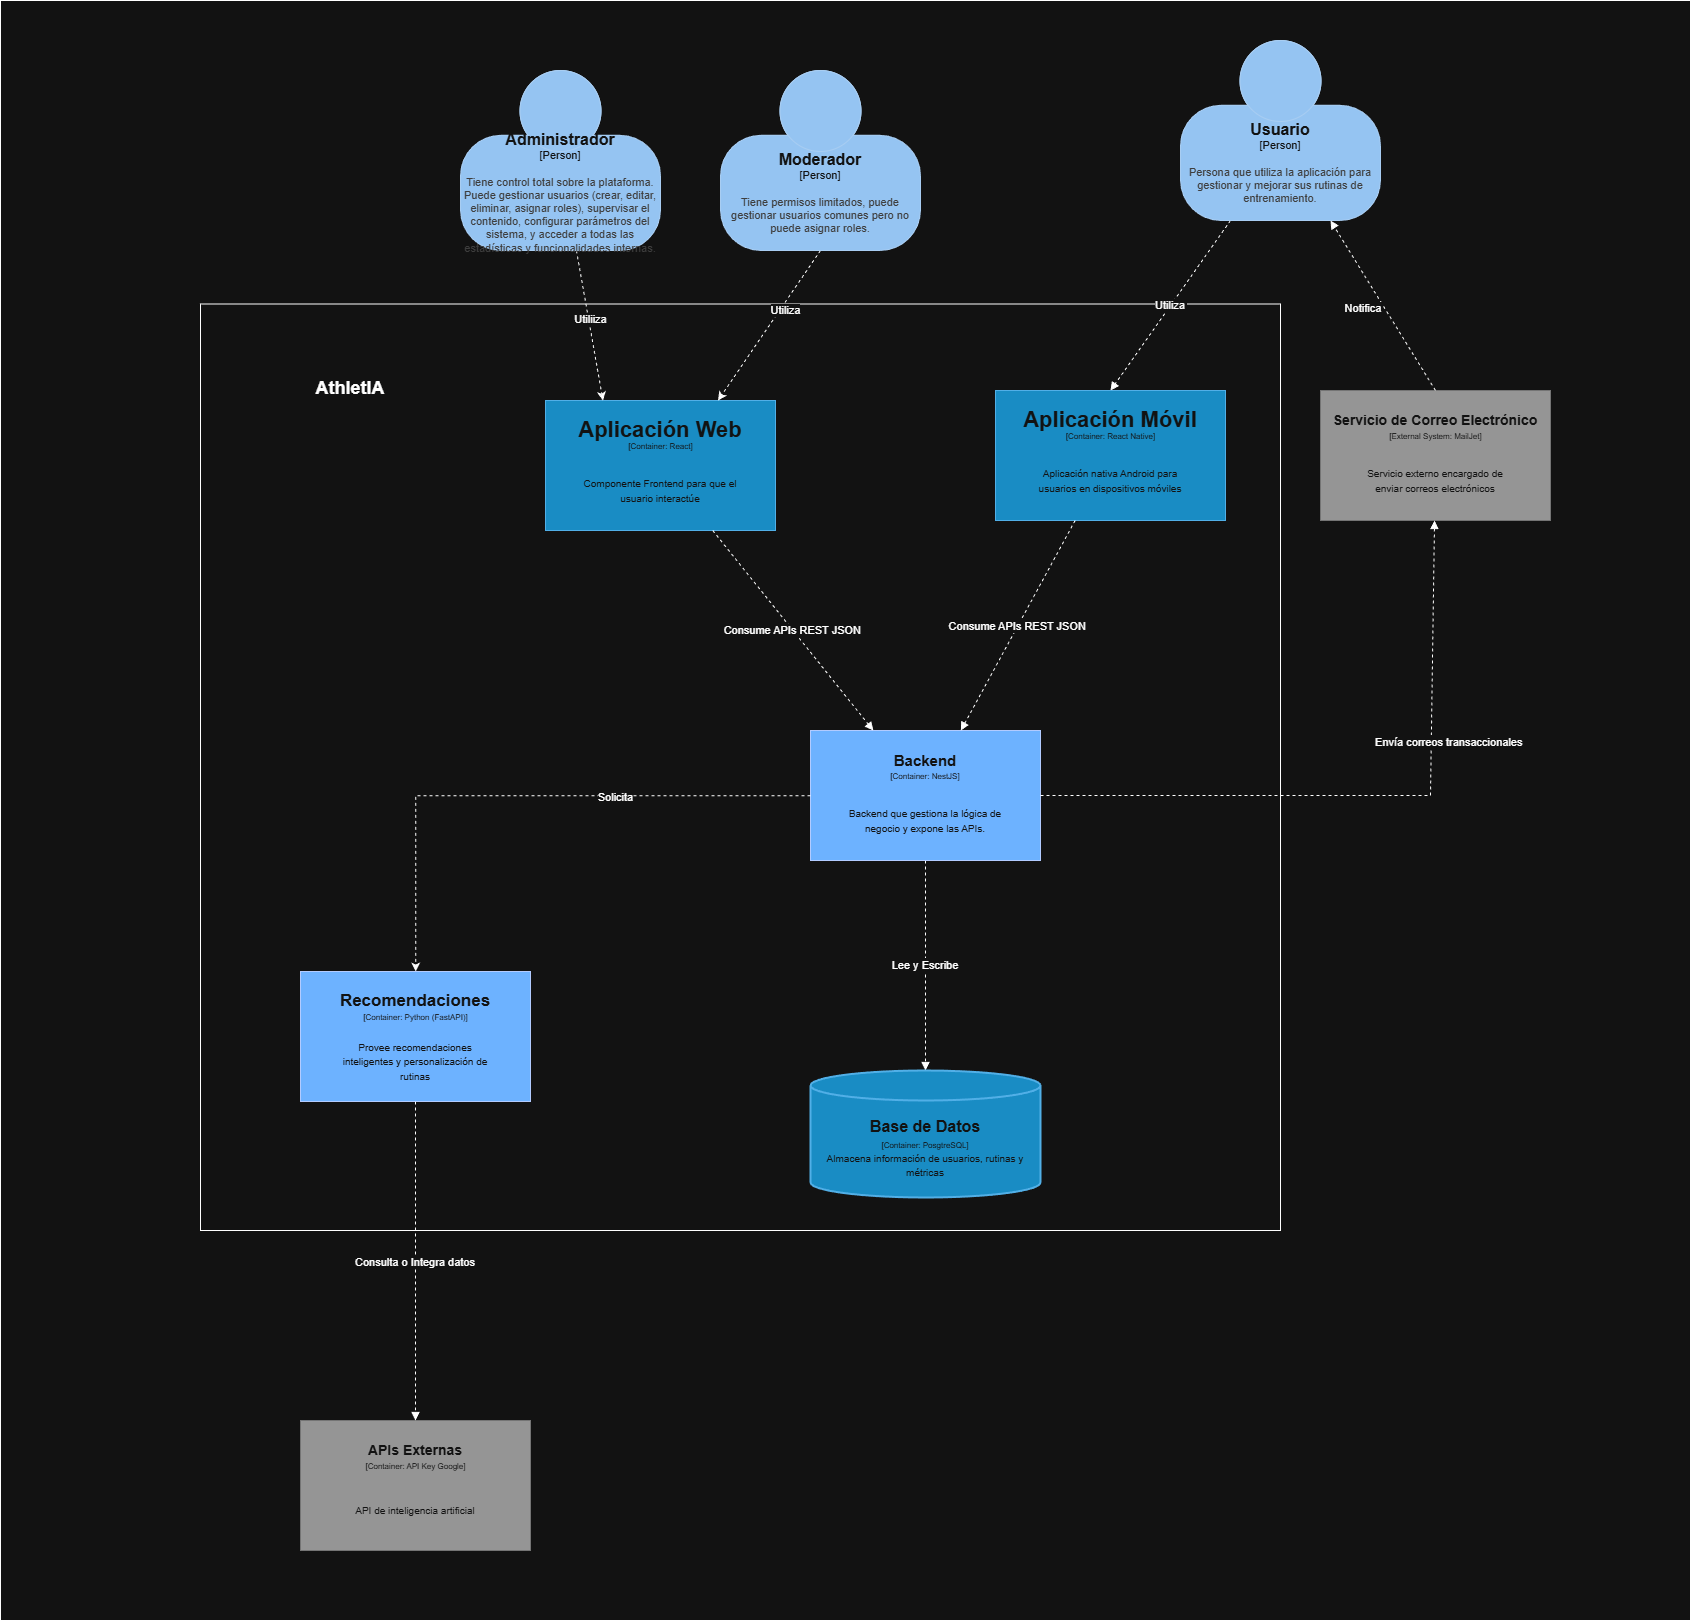

The diagram above was exported from draw.io. Its source (the exported page's mxGraphModel, read from the mxfile embedded in the PNG):
<mxGraphModel dx="3488" dy="1748" grid="1" gridSize="10" guides="1" tooltips="1" connect="1" arrows="1" fold="1" page="1" pageScale="1" pageWidth="1169" pageHeight="827" math="0" shadow="0">
  <root>
    <mxCell id="0" />
    <mxCell id="1" parent="0" />
    <mxCell id="09jFcK9SD9hmYb3nQCCP-1" parent="1" style="rounded=0;whiteSpace=wrap;html=1;" value="" vertex="1">
      <mxGeometry height="1620" width="1690" x="40" y="270" as="geometry" />
    </mxCell>
    <mxCell id="09jFcK9SD9hmYb3nQCCP-3" parent="1" style="rounded=0;whiteSpace=wrap;html=1;" value="" vertex="1">
      <mxGeometry height="926.5" width="1080" x="240" y="573.5" as="geometry" />
    </mxCell>
    <mxCell id="09jFcK9SD9hmYb3nQCCP-4" parent="1" style="text;html=1;align=center;verticalAlign=middle;whiteSpace=wrap;rounded=0;" value="&lt;b&gt;&lt;font style=&quot;font-size: 18px;&quot;&gt;AthletIA&lt;/font&gt;&lt;/b&gt;" vertex="1">
      <mxGeometry height="55" width="140" x="320" y="630" as="geometry" />
    </mxCell>
    <mxCell id="09jFcK9SD9hmYb3nQCCP-74" edge="1" parent="1" source="09jFcK9SD9hmYb3nQCCP-119" style="startArrow=none;endArrow=block;rounded=0;dashed=1;exitX=0.25;exitY=1;exitDx=0;exitDy=0;exitPerimeter=0;entryX=0.5;entryY=0;entryDx=0;entryDy=0;" target="09jFcK9SD9hmYb3nQCCP-82" value="Utiliza">
      <mxGeometry relative="1" as="geometry" />
    </mxCell>
    <mxCell id="09jFcK9SD9hmYb3nQCCP-75" edge="1" parent="1" source="09jFcK9SD9hmYb3nQCCP-87" style="startArrow=none;endArrow=block;rounded=0;dashed=1;" target="3cuQkiR06nYWsCv6-LRr-31" value="Lee y Escribe">
      <mxGeometry relative="1" as="geometry">
        <mxPoint x="1020" y="968" as="sourcePoint" />
        <mxPoint x="890" y="1340" as="targetPoint" />
      </mxGeometry>
    </mxCell>
    <mxCell id="09jFcK9SD9hmYb3nQCCP-76" connectable="0" parent="1" style="group" value="" vertex="1">
      <mxGeometry height="130" width="230" x="585" y="670" as="geometry" />
    </mxCell>
    <mxCell id="09jFcK9SD9hmYb3nQCCP-77" parent="09jFcK9SD9hmYb3nQCCP-76" style="rounded=0;whiteSpace=wrap;html=1;fillColor=#1ba1e2;fontColor=#ffffff;strokeColor=#006EAF;" value="" vertex="1">
      <mxGeometry height="130" width="230" as="geometry" />
    </mxCell>
    <mxCell id="09jFcK9SD9hmYb3nQCCP-78" parent="09jFcK9SD9hmYb3nQCCP-76" style="text;html=1;align=center;verticalAlign=middle;whiteSpace=wrap;rounded=0;fontColor=#FFFFFF;" value="&lt;font style=&quot;font-size: 22px;&quot;&gt;&lt;b&gt;Aplicación Web&lt;/b&gt;&lt;/font&gt;" vertex="1">
      <mxGeometry height="20" width="210" x="10" y="20" as="geometry" />
    </mxCell>
    <mxCell id="09jFcK9SD9hmYb3nQCCP-79" parent="09jFcK9SD9hmYb3nQCCP-76" style="text;html=1;align=center;verticalAlign=middle;whiteSpace=wrap;rounded=0;fontColor=#FFFFFF;" value="&lt;span style=&quot;font-size: 8px;&quot;&gt;[Container: React]&lt;/span&gt;" vertex="1">
      <mxGeometry height="10" width="125" x="52.5" y="40" as="geometry" />
    </mxCell>
    <mxCell id="09jFcK9SD9hmYb3nQCCP-80" parent="09jFcK9SD9hmYb3nQCCP-76" style="text;html=1;align=center;verticalAlign=middle;whiteSpace=wrap;rounded=0;fontColor=#FFFFFF;" value="&lt;font style=&quot;font-size: 10px;&quot;&gt;Componente Frontend para que el usuario interactúe&lt;/font&gt;" vertex="1">
      <mxGeometry height="60" width="157.5" x="36.25" y="60" as="geometry" />
    </mxCell>
    <mxCell id="09jFcK9SD9hmYb3nQCCP-81" connectable="0" parent="1" style="group" value="" vertex="1">
      <mxGeometry height="130" width="230" x="1035" y="660" as="geometry" />
    </mxCell>
    <mxCell id="09jFcK9SD9hmYb3nQCCP-82" parent="09jFcK9SD9hmYb3nQCCP-81" style="rounded=0;whiteSpace=wrap;html=1;fillColor=#1ba1e2;fontColor=#ffffff;strokeColor=#006EAF;" value="" vertex="1">
      <mxGeometry height="130" width="230" as="geometry" />
    </mxCell>
    <mxCell id="09jFcK9SD9hmYb3nQCCP-83" parent="09jFcK9SD9hmYb3nQCCP-81" style="text;html=1;align=center;verticalAlign=middle;whiteSpace=wrap;rounded=0;fontColor=#FFFFFF;" value="&lt;font style=&quot;font-size: 22px;&quot;&gt;&lt;b&gt;Aplicación Móvil&lt;/b&gt;&lt;/font&gt;" vertex="1">
      <mxGeometry height="20" width="210" x="10" y="20" as="geometry" />
    </mxCell>
    <mxCell id="09jFcK9SD9hmYb3nQCCP-84" parent="09jFcK9SD9hmYb3nQCCP-81" style="text;html=1;align=center;verticalAlign=middle;whiteSpace=wrap;rounded=0;fontColor=#FFFFFF;" value="&lt;span style=&quot;font-size: 8px;&quot;&gt;[Container: React Native]&lt;/span&gt;" vertex="1">
      <mxGeometry height="10" width="125" x="52.5" y="40" as="geometry" />
    </mxCell>
    <mxCell id="09jFcK9SD9hmYb3nQCCP-85" parent="09jFcK9SD9hmYb3nQCCP-81" style="text;html=1;align=center;verticalAlign=middle;whiteSpace=wrap;rounded=0;fontColor=#FFFFFF;" value="&lt;font style=&quot;font-size: 10px;&quot;&gt;Aplicación nativa Android para usuarios en dispositivos móviles&lt;/font&gt;" vertex="1">
      <mxGeometry height="60" width="157.5" x="36.25" y="60" as="geometry" />
    </mxCell>
    <mxCell id="09jFcK9SD9hmYb3nQCCP-86" connectable="0" parent="1" style="group;fillColor=#0050ef;fontColor=#ffffff;strokeColor=#001DBC;" value="" vertex="1">
      <mxGeometry height="130" width="230" x="850" y="1000" as="geometry" />
    </mxCell>
    <mxCell id="09jFcK9SD9hmYb3nQCCP-87" parent="09jFcK9SD9hmYb3nQCCP-86" style="rounded=0;whiteSpace=wrap;html=1;fillColor=#0050ef;fontColor=#ffffff;strokeColor=#001DBC;" value="" vertex="1">
      <mxGeometry height="130" width="230" as="geometry" />
    </mxCell>
    <mxCell id="09jFcK9SD9hmYb3nQCCP-88" parent="09jFcK9SD9hmYb3nQCCP-86" style="text;html=1;align=center;verticalAlign=middle;whiteSpace=wrap;rounded=0;fontColor=#FFFFFF;" value="&lt;font style=&quot;font-size: 15px;&quot;&gt;&lt;b style=&quot;&quot;&gt;Backend&lt;/b&gt;&lt;/font&gt;" vertex="1">
      <mxGeometry height="20" width="210" x="10" y="20" as="geometry" />
    </mxCell>
    <mxCell id="09jFcK9SD9hmYb3nQCCP-89" parent="09jFcK9SD9hmYb3nQCCP-86" style="text;html=1;align=center;verticalAlign=middle;whiteSpace=wrap;rounded=0;fontColor=#FFFFFF;" value="&lt;font style=&quot;font-size: 8px;&quot;&gt;[Container: NestJS]&lt;/font&gt;" vertex="1">
      <mxGeometry height="10" width="147.5" x="41.25" y="40" as="geometry" />
    </mxCell>
    <mxCell id="09jFcK9SD9hmYb3nQCCP-90" parent="09jFcK9SD9hmYb3nQCCP-86" style="text;html=1;align=center;verticalAlign=middle;whiteSpace=wrap;rounded=0;fontColor=#FFFFFF;" value="&lt;font style=&quot;font-size: 10px;&quot;&gt;Backend que gestiona la lógica de negocio y expone las APIs.&lt;/font&gt;" vertex="1">
      <mxGeometry height="60" width="157.5" x="36.25" y="60" as="geometry" />
    </mxCell>
    <mxCell id="09jFcK9SD9hmYb3nQCCP-91" edge="1" parent="1" source="09jFcK9SD9hmYb3nQCCP-77" style="startArrow=none;endArrow=block;rounded=0;dashed=1;" target="09jFcK9SD9hmYb3nQCCP-87" value="Consume APIs REST JSON">
      <mxGeometry relative="1" as="geometry">
        <mxPoint x="995" y="768.9999999999998" as="sourcePoint" />
        <mxPoint x="896.2200000000003" y="921.5599999999997" as="targetPoint" />
      </mxGeometry>
    </mxCell>
    <mxCell id="09jFcK9SD9hmYb3nQCCP-92" edge="1" parent="1" source="09jFcK9SD9hmYb3nQCCP-82" style="startArrow=none;endArrow=block;rounded=0;dashed=1;" target="09jFcK9SD9hmYb3nQCCP-87" value="Consume APIs REST JSON">
      <mxGeometry relative="1" as="geometry">
        <mxPoint x="1026.25" y="919.9999999999998" as="targetPoint" />
      </mxGeometry>
    </mxCell>
    <mxCell id="09jFcK9SD9hmYb3nQCCP-93" connectable="0" parent="1" style="group;fillColor=#0050ef;fontColor=#ffffff;strokeColor=#001DBC;" value="" vertex="1">
      <mxGeometry height="130" width="230" x="340" y="1241" as="geometry" />
    </mxCell>
    <mxCell id="09jFcK9SD9hmYb3nQCCP-94" parent="09jFcK9SD9hmYb3nQCCP-93" style="rounded=0;whiteSpace=wrap;html=1;fillColor=#0050ef;fontColor=#ffffff;strokeColor=#001DBC;" value="" vertex="1">
      <mxGeometry height="130" width="230" as="geometry" />
    </mxCell>
    <mxCell id="09jFcK9SD9hmYb3nQCCP-95" parent="09jFcK9SD9hmYb3nQCCP-93" style="text;html=1;align=center;verticalAlign=middle;whiteSpace=wrap;rounded=0;fontColor=#FFFFFF;" value="&lt;font style=&quot;font-size: 17px;&quot;&gt;&lt;b style=&quot;&quot;&gt;Recomendaciones&lt;/b&gt;&lt;/font&gt;" vertex="1">
      <mxGeometry height="20" width="210" x="10" y="20" as="geometry" />
    </mxCell>
    <mxCell id="09jFcK9SD9hmYb3nQCCP-96" parent="09jFcK9SD9hmYb3nQCCP-93" style="text;html=1;align=center;verticalAlign=middle;whiteSpace=wrap;rounded=0;fontColor=#FFFFFF;" value="&lt;font style=&quot;font-size: 8px;&quot;&gt;[Container: Python (FastAPI)]&lt;/font&gt;" vertex="1">
      <mxGeometry height="10" width="125" x="52.5" y="40" as="geometry" />
    </mxCell>
    <mxCell id="09jFcK9SD9hmYb3nQCCP-97" parent="09jFcK9SD9hmYb3nQCCP-93" style="text;html=1;align=center;verticalAlign=middle;whiteSpace=wrap;rounded=0;fontColor=#FFFFFF;" value="&lt;font style=&quot;font-size: 10px;&quot;&gt;Provee recomendaciones inteligentes y personalización de rutinas&lt;/font&gt;" vertex="1">
      <mxGeometry height="60" width="157.5" x="36.25" y="60" as="geometry" />
    </mxCell>
    <mxCell id="09jFcK9SD9hmYb3nQCCP-99" connectable="0" parent="1" style="group;fillColor=#666666;fontColor=#ffffff;strokeColor=none;" value="" vertex="1">
      <mxGeometry height="130" width="230" x="340" y="1690" as="geometry" />
    </mxCell>
    <mxCell id="09jFcK9SD9hmYb3nQCCP-100" parent="09jFcK9SD9hmYb3nQCCP-99" style="rounded=0;whiteSpace=wrap;html=1;fillColor=#666666;fontColor=#ffffff;strokeColor=none;" value="" vertex="1">
      <mxGeometry height="130" width="230" as="geometry" />
    </mxCell>
    <mxCell id="09jFcK9SD9hmYb3nQCCP-101" parent="09jFcK9SD9hmYb3nQCCP-99" style="text;html=1;align=center;verticalAlign=middle;whiteSpace=wrap;rounded=0;fontColor=#FFFFFF;fillColor=#666666;strokeColor=none;" value="&lt;font style=&quot;font-size: 14px;&quot;&gt;&lt;b style=&quot;&quot;&gt;APIs Externas&lt;/b&gt;&lt;/font&gt;" vertex="1">
      <mxGeometry height="20" width="210" x="10" y="20" as="geometry" />
    </mxCell>
    <mxCell id="09jFcK9SD9hmYb3nQCCP-102" parent="09jFcK9SD9hmYb3nQCCP-99" style="text;html=1;align=center;verticalAlign=middle;whiteSpace=wrap;rounded=0;fontColor=#FFFFFF;fillColor=#666666;strokeColor=none;" value="&lt;span style=&quot;font-size: 8px;&quot;&gt;[Container: API Key Google]&lt;/span&gt;" vertex="1">
      <mxGeometry height="10" width="125" x="52.5" y="40" as="geometry" />
    </mxCell>
    <mxCell id="09jFcK9SD9hmYb3nQCCP-103" parent="09jFcK9SD9hmYb3nQCCP-99" style="text;html=1;align=center;verticalAlign=middle;whiteSpace=wrap;rounded=0;fontColor=#FFFFFF;fillColor=#666666;strokeColor=none;" value="&lt;span style=&quot;font-size: 10px;&quot;&gt;API de inteligencia artificial&lt;/span&gt;" vertex="1">
      <mxGeometry height="60" width="157.5" x="36.25" y="60" as="geometry" />
    </mxCell>
    <mxCell id="09jFcK9SD9hmYb3nQCCP-104" edge="1" parent="1" source="09jFcK9SD9hmYb3nQCCP-94" style="startArrow=none;endArrow=block;rounded=0;dashed=1;" target="09jFcK9SD9hmYb3nQCCP-100" value="Consulta o Integra datos">
      <mxGeometry relative="1" as="geometry">
        <mxPoint x="510" y="609.5" as="sourcePoint" />
      </mxGeometry>
    </mxCell>
    <mxCell id="09jFcK9SD9hmYb3nQCCP-106" connectable="0" parent="1" style="group;fillColor=#666666;fontColor=#ffffff;strokeColor=none;" value="" vertex="1">
      <mxGeometry height="130" width="230" x="1360" y="660" as="geometry" />
    </mxCell>
    <mxCell id="09jFcK9SD9hmYb3nQCCP-107" parent="09jFcK9SD9hmYb3nQCCP-106" style="rounded=0;whiteSpace=wrap;html=1;fillColor=#666666;fontColor=#ffffff;strokeColor=none;" value="" vertex="1">
      <mxGeometry height="130" width="230" as="geometry" />
    </mxCell>
    <mxCell id="09jFcK9SD9hmYb3nQCCP-108" parent="09jFcK9SD9hmYb3nQCCP-106" style="text;html=1;align=center;verticalAlign=middle;whiteSpace=wrap;rounded=0;fontColor=#FFFFFF;fillColor=#666666;strokeColor=none;" value="&lt;font style=&quot;font-size: 14px;&quot;&gt;&lt;b style=&quot;&quot;&gt;Servicio de Correo Electrónico&lt;/b&gt;&lt;/font&gt;" vertex="1">
      <mxGeometry height="20" width="210" x="10" y="20" as="geometry" />
    </mxCell>
    <mxCell id="09jFcK9SD9hmYb3nQCCP-109" parent="09jFcK9SD9hmYb3nQCCP-106" style="text;html=1;align=center;verticalAlign=middle;whiteSpace=wrap;rounded=0;fontColor=#FFFFFF;fillColor=#666666;strokeColor=none;" value="&lt;font style=&quot;font-size: 8px;&quot;&gt;[External System: MailJet]&lt;/font&gt;" vertex="1">
      <mxGeometry height="10" width="125" x="52.5" y="40" as="geometry" />
    </mxCell>
    <mxCell id="09jFcK9SD9hmYb3nQCCP-110" parent="09jFcK9SD9hmYb3nQCCP-106" style="text;html=1;align=center;verticalAlign=middle;whiteSpace=wrap;rounded=0;fontColor=#FFFFFF;fillColor=#666666;strokeColor=none;" value="&lt;font style=&quot;font-size: 10px;&quot;&gt;Servicio externo encargado de enviar correos electrónicos&lt;/font&gt;" vertex="1">
      <mxGeometry height="60" width="157.5" x="36.25" y="60" as="geometry" />
    </mxCell>
    <mxCell id="09jFcK9SD9hmYb3nQCCP-111" edge="1" parent="1" source="09jFcK9SD9hmYb3nQCCP-87" style="startArrow=none;endArrow=block;rounded=0;dashed=1;exitX=1;exitY=0.5;exitDx=0;exitDy=0;" target="09jFcK9SD9hmYb3nQCCP-107" value="Envía correos transaccionales">
      <mxGeometry relative="1" x="0.3363" y="-18" as="geometry">
        <mxPoint as="offset" />
        <Array as="points">
          <mxPoint x="1470" y="1065" />
        </Array>
        <mxPoint x="1383" y="860" as="sourcePoint" />
        <mxPoint x="1320" y="940" as="targetPoint" />
      </mxGeometry>
    </mxCell>
    <mxCell id="09jFcK9SD9hmYb3nQCCP-112" edge="1" parent="1" source="09jFcK9SD9hmYb3nQCCP-107" style="startArrow=none;endArrow=block;rounded=0;dashed=1;entryX=0.75;entryY=1;entryDx=0;entryDy=0;entryPerimeter=0;exitX=0.5;exitY=0;exitDx=0;exitDy=0;" target="09jFcK9SD9hmYb3nQCCP-119" value="Notifica">
      <mxGeometry relative="1" x="0.072" y="18" as="geometry">
        <mxPoint as="offset" />
        <mxPoint x="1510" y="540" as="sourcePoint" />
        <mxPoint x="1565" y="622" as="targetPoint" />
      </mxGeometry>
    </mxCell>
    <mxCell id="09jFcK9SD9hmYb3nQCCP-113" edge="1" parent="1" source="09jFcK9SD9hmYb3nQCCP-117" style="rounded=0;orthogonalLoop=1;jettySize=auto;html=1;dashed=1;entryX=0.25;entryY=0;entryDx=0;entryDy=0;" target="09jFcK9SD9hmYb3nQCCP-77">
      <mxGeometry relative="1" as="geometry" />
    </mxCell>
    <mxCell id="09jFcK9SD9hmYb3nQCCP-114" connectable="0" parent="09jFcK9SD9hmYb3nQCCP-113" style="edgeLabel;html=1;align=center;verticalAlign=middle;resizable=0;points=[];" value="Utiliiza" vertex="1">
      <mxGeometry relative="1" x="-0.0862" y="1" as="geometry">
        <mxPoint x="-1" as="offset" />
      </mxGeometry>
    </mxCell>
    <mxCell id="09jFcK9SD9hmYb3nQCCP-115" edge="1" parent="1" source="09jFcK9SD9hmYb3nQCCP-118" style="rounded=0;orthogonalLoop=1;jettySize=auto;html=1;dashed=1;entryX=0.75;entryY=0;entryDx=0;entryDy=0;exitX=0.5;exitY=1;exitDx=0;exitDy=0;exitPerimeter=0;" target="09jFcK9SD9hmYb3nQCCP-77">
      <mxGeometry relative="1" as="geometry" />
    </mxCell>
    <mxCell id="09jFcK9SD9hmYb3nQCCP-116" connectable="0" parent="09jFcK9SD9hmYb3nQCCP-115" style="edgeLabel;html=1;align=center;verticalAlign=middle;resizable=0;points=[];" value="Utiliza" vertex="1">
      <mxGeometry relative="1" x="-0.23" y="2" as="geometry">
        <mxPoint y="1" as="offset" />
      </mxGeometry>
    </mxCell>
    <object placeholders="1" c4Name="Administrador" c4Type="Person" c4Description="Tiene control total sobre la plataforma. Puede gestionar usuarios (crear, editar, eliminar, asignar roles), supervisar el contenido, configurar parámetros del sistema, y acceder a todas las estadísticas y funcionalidades internas." label="&lt;font style=&quot;font-size: 16px&quot;&gt;&lt;b&gt;%c4Name%&lt;/b&gt;&lt;/font&gt;&lt;div&gt;[%c4Type%]&lt;/div&gt;&lt;br&gt;&lt;div&gt;&lt;font style=&quot;font-size: 11px&quot;&gt;&lt;font color=&quot;#cccccc&quot;&gt;%c4Description%&lt;/font&gt;&lt;/div&gt;" id="09jFcK9SD9hmYb3nQCCP-117">
      <mxCell parent="1" style="html=1;fontSize=11;dashed=0;whiteSpace=wrap;fillColor=#083F75;strokeColor=#06315C;fontColor=#ffffff;shape=mxgraph.c4.person2;align=center;metaEdit=1;points=[[0.5,0,0],[1,0.5,0],[1,0.75,0],[0.75,1,0],[0.5,1,0],[0.25,1,0],[0,0.75,0],[0,0.5,0]];resizable=0;" vertex="1">
        <mxGeometry height="180" width="200" x="500" y="340" as="geometry" />
      </mxCell>
    </object>
    <object placeholders="1" c4Name="Moderador" c4Type="Person" c4Description="Tiene permisos limitados, puede gestionar usuarios comunes pero no puede asignar roles." label="&lt;font style=&quot;font-size: 16px&quot;&gt;&lt;b&gt;%c4Name%&lt;/b&gt;&lt;/font&gt;&lt;div&gt;[%c4Type%]&lt;/div&gt;&lt;br&gt;&lt;div&gt;&lt;font style=&quot;font-size: 11px&quot;&gt;&lt;font color=&quot;#cccccc&quot;&gt;%c4Description%&lt;/font&gt;&lt;/div&gt;" id="09jFcK9SD9hmYb3nQCCP-118">
      <mxCell parent="1" style="html=1;fontSize=11;dashed=0;whiteSpace=wrap;fillColor=#083F75;strokeColor=#06315C;fontColor=#ffffff;shape=mxgraph.c4.person2;align=center;metaEdit=1;points=[[0.5,0,0],[1,0.5,0],[1,0.75,0],[0.75,1,0],[0.5,1,0],[0.25,1,0],[0,0.75,0],[0,0.5,0]];resizable=0;" vertex="1">
        <mxGeometry height="180" width="200" x="760" y="340" as="geometry" />
      </mxCell>
    </object>
    <object placeholders="1" c4Name="Usuario" c4Type="Person" c4Description="Persona que utiliza la aplicación para gestionar y mejorar sus rutinas de entrenamiento." label="&lt;font style=&quot;font-size: 16px&quot;&gt;&lt;b&gt;%c4Name%&lt;/b&gt;&lt;/font&gt;&lt;div&gt;[%c4Type%]&lt;/div&gt;&lt;br&gt;&lt;div&gt;&lt;font style=&quot;font-size: 11px&quot;&gt;&lt;font color=&quot;#cccccc&quot;&gt;%c4Description%&lt;/font&gt;&lt;/div&gt;" id="09jFcK9SD9hmYb3nQCCP-119">
      <mxCell parent="1" style="html=1;fontSize=11;dashed=0;whiteSpace=wrap;fillColor=#083F75;strokeColor=#06315C;fontColor=#ffffff;shape=mxgraph.c4.person2;align=center;metaEdit=1;points=[[0.5,0,0],[1,0.5,0],[1,0.75,0],[0.75,1,0],[0.5,1,0],[0.25,1,0],[0,0.75,0],[0,0.5,0]];resizable=0;" vertex="1">
        <mxGeometry height="180" width="200" x="1220" y="310" as="geometry" />
      </mxCell>
    </object>
    <mxCell id="3cuQkiR06nYWsCv6-LRr-31" parent="1" style="shape=cylinder3;whiteSpace=wrap;html=1;boundedLbl=1;backgroundOutline=1;size=15;fillColor=#1ba1e2;strokeColor=#006EAF;strokeWidth=2;fontColor=#ffffff;" value="&lt;font style=&quot;font-size: 16px;&quot;&gt;&lt;b&gt;Base de Datos&lt;/b&gt;&lt;/font&gt;&lt;div&gt;&lt;span style=&quot;font-size: 8px;&quot;&gt;[Container: PosgtreSQL]&lt;/span&gt;&lt;br&gt;&lt;/div&gt;&lt;div&gt;&lt;font style=&quot;font-size: 10px;&quot;&gt;Almacena información de usuarios, rutinas y métricas&lt;/font&gt;&lt;/div&gt;" vertex="1">
      <mxGeometry height="127" width="230" x="850" y="1340" as="geometry" />
    </mxCell>
    <mxCell id="yGgaV_jQ2qwJaXwEmt2I-1" edge="1" parent="1" source="09jFcK9SD9hmYb3nQCCP-87" style="edgeStyle=orthogonalEdgeStyle;rounded=0;orthogonalLoop=1;jettySize=auto;html=1;dashed=1;" target="09jFcK9SD9hmYb3nQCCP-94">
      <mxGeometry relative="1" as="geometry" />
    </mxCell>
    <mxCell id="yGgaV_jQ2qwJaXwEmt2I-2" connectable="0" parent="yGgaV_jQ2qwJaXwEmt2I-1" style="edgeLabel;html=1;align=center;verticalAlign=middle;resizable=0;points=[];" value="Solicita" vertex="1">
      <mxGeometry relative="1" x="-0.1922" y="6" as="geometry">
        <mxPoint x="35" y="-6" as="offset" />
      </mxGeometry>
    </mxCell>
  </root>
</mxGraphModel>